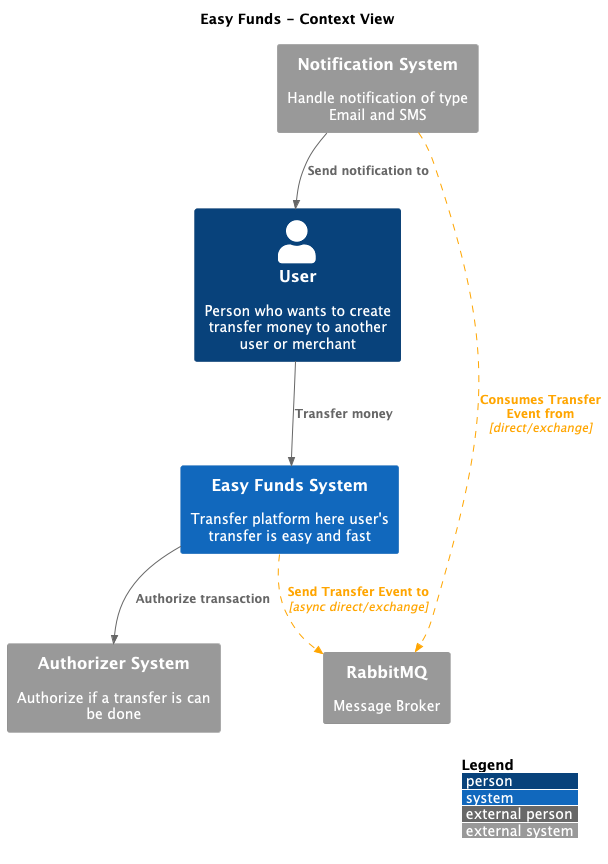

The diagram above was rendered by PlantUML. Its source (embedded in the PNG):
@startuml
!include https://raw.githubusercontent.com/plantuml-stdlib/C4-PlantUML/master/C4_Context.puml

title "Easy Funds - Context View"
LAYOUT_WITH_LEGEND()

Person(user, "User", "Person who wants to create transfer money to another user or merchant")
System(easy_funds, "Easy Funds System", "Transfer platform here user's transfer is easy and fast")
System_Ext(message_broker, "RabbitMQ", "Message Broker")
System_Ext(authorizer, "Authorizer System", "Authorize if a transfer is can be done")
System_Ext(notifier, "Notification System", "Handle notification of type Email and SMS")
AddRelTag("topic", $textColor="orange", $lineColor="orange", $lineStyle = DashedLine())
Rel(user, easy_funds, "Transfer money")
Rel(easy_funds, authorizer, "Authorize transaction")
Rel(easy_funds, message_broker, "Send Transfer Event to", "async direct/exchange", $tags="topic")
Rel(notifier, message_broker, "Consumes Transfer Event from", "direct/exchange", $tags="topic")
Rel(notifier, user, "Send notification to")
@enduml